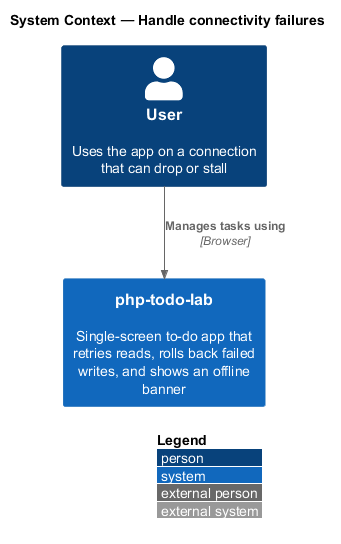

The diagram above was rendered by PlantUML. Its source (embedded in the PNG):
@startuml
!include <C4/C4_Context>
LAYOUT_WITH_LEGEND()
title System Context — Handle connectivity failures

Person(user, "User", "Uses the app on a connection that can drop or stall")
System(app, "php-todo-lab", "Single-screen to-do app that retries reads, rolls back failed writes, and shows an offline banner")

Rel(user, app, "Manages tasks using", "Browser")
@enduml